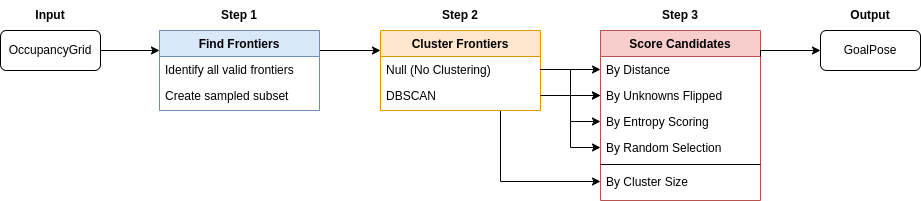

The diagram above was exported from draw.io. Its source (the exported page's mxGraphModel, read from the mxfile embedded in the PNG):
<mxGraphModel dx="1434" dy="830" grid="1" gridSize="10" guides="1" tooltips="1" connect="1" arrows="1" fold="1" page="1" pageScale="1" pageWidth="827" pageHeight="1169" math="0" shadow="0">
  <root>
    <mxCell id="WIyWlLk6GJQsqaUBKTNV-0" />
    <mxCell id="WIyWlLk6GJQsqaUBKTNV-1" parent="WIyWlLk6GJQsqaUBKTNV-0" />
    <mxCell id="PE_HKAGVUCMu3cT_DoV4-28" style="edgeStyle=orthogonalEdgeStyle;rounded=0;orthogonalLoop=1;jettySize=auto;html=1;exitX=1;exitY=0.25;exitDx=0;exitDy=0;entryX=0;entryY=0.25;entryDx=0;entryDy=0;" parent="WIyWlLk6GJQsqaUBKTNV-1" source="zkfFHV4jXpPFQw0GAbJ--0" target="zkfFHV4jXpPFQw0GAbJ--6" edge="1">
      <mxGeometry relative="1" as="geometry" />
    </mxCell>
    <mxCell id="zkfFHV4jXpPFQw0GAbJ--0" value="Find Frontiers" style="swimlane;fontStyle=1;align=center;verticalAlign=top;childLayout=stackLayout;horizontal=1;startSize=26;horizontalStack=0;resizeParent=1;resizeLast=0;collapsible=1;marginBottom=0;rounded=0;shadow=0;strokeWidth=1;fillColor=#dae8fc;strokeColor=#6c8ebf;" parent="WIyWlLk6GJQsqaUBKTNV-1" vertex="1">
      <mxGeometry x="159" y="50" width="160" height="80" as="geometry">
        <mxRectangle x="230" y="140" width="160" height="26" as="alternateBounds" />
      </mxGeometry>
    </mxCell>
    <mxCell id="zkfFHV4jXpPFQw0GAbJ--1" value="Identify all valid frontiers" style="text;align=left;verticalAlign=top;spacingLeft=4;spacingRight=4;overflow=hidden;rotatable=0;points=[[0,0.5],[1,0.5]];portConstraint=eastwest;" parent="zkfFHV4jXpPFQw0GAbJ--0" vertex="1">
      <mxGeometry y="26" width="160" height="26" as="geometry" />
    </mxCell>
    <mxCell id="zkfFHV4jXpPFQw0GAbJ--3" value="Create sampled subset" style="text;align=left;verticalAlign=top;spacingLeft=4;spacingRight=4;overflow=hidden;rotatable=0;points=[[0,0.5],[1,0.5]];portConstraint=eastwest;rounded=0;shadow=0;html=0;" parent="zkfFHV4jXpPFQw0GAbJ--0" vertex="1">
      <mxGeometry y="52" width="160" height="26" as="geometry" />
    </mxCell>
    <mxCell id="PE_HKAGVUCMu3cT_DoV4-30" style="edgeStyle=orthogonalEdgeStyle;rounded=0;orthogonalLoop=1;jettySize=auto;html=1;exitX=0.75;exitY=1;exitDx=0;exitDy=0;entryX=0;entryY=0.5;entryDx=0;entryDy=0;" parent="WIyWlLk6GJQsqaUBKTNV-1" source="zkfFHV4jXpPFQw0GAbJ--6" target="zkfFHV4jXpPFQw0GAbJ--24" edge="1">
      <mxGeometry relative="1" as="geometry" />
    </mxCell>
    <mxCell id="zkfFHV4jXpPFQw0GAbJ--6" value="Cluster Frontiers" style="swimlane;fontStyle=1;align=center;verticalAlign=top;childLayout=stackLayout;horizontal=1;startSize=26;horizontalStack=0;resizeParent=1;resizeLast=0;collapsible=1;marginBottom=0;rounded=0;shadow=0;strokeWidth=1;fillColor=#ffe6cc;strokeColor=#d79b00;" parent="WIyWlLk6GJQsqaUBKTNV-1" vertex="1">
      <mxGeometry x="380" y="50" width="160" height="80" as="geometry">
        <mxRectangle x="130" y="380" width="160" height="26" as="alternateBounds" />
      </mxGeometry>
    </mxCell>
    <mxCell id="zkfFHV4jXpPFQw0GAbJ--7" value="Null (No Clustering)" style="text;align=left;verticalAlign=top;spacingLeft=4;spacingRight=4;overflow=hidden;rotatable=0;points=[[0,0.5],[1,0.5]];portConstraint=eastwest;" parent="zkfFHV4jXpPFQw0GAbJ--6" vertex="1">
      <mxGeometry y="26" width="160" height="26" as="geometry" />
    </mxCell>
    <mxCell id="zkfFHV4jXpPFQw0GAbJ--8" value="DBSCAN" style="text;align=left;verticalAlign=top;spacingLeft=4;spacingRight=4;overflow=hidden;rotatable=0;points=[[0,0.5],[1,0.5]];portConstraint=eastwest;rounded=0;shadow=0;html=0;" parent="zkfFHV4jXpPFQw0GAbJ--6" vertex="1">
      <mxGeometry y="52" width="160" height="26" as="geometry" />
    </mxCell>
    <mxCell id="zkfFHV4jXpPFQw0GAbJ--17" value="Score Candidates" style="swimlane;fontStyle=1;align=center;verticalAlign=top;childLayout=stackLayout;horizontal=1;startSize=26;horizontalStack=0;resizeParent=1;resizeLast=0;collapsible=1;marginBottom=0;rounded=0;shadow=0;strokeWidth=1;fillColor=#f8cecc;strokeColor=#b85450;" parent="WIyWlLk6GJQsqaUBKTNV-1" vertex="1">
      <mxGeometry x="600" y="50" width="160" height="170" as="geometry">
        <mxRectangle x="550" y="140" width="160" height="26" as="alternateBounds" />
      </mxGeometry>
    </mxCell>
    <mxCell id="zkfFHV4jXpPFQw0GAbJ--18" value="By Distance" style="text;align=left;verticalAlign=top;spacingLeft=4;spacingRight=4;overflow=hidden;rotatable=0;points=[[0,0.5],[1,0.5]];portConstraint=eastwest;" parent="zkfFHV4jXpPFQw0GAbJ--17" vertex="1">
      <mxGeometry y="26" width="160" height="26" as="geometry" />
    </mxCell>
    <mxCell id="zkfFHV4jXpPFQw0GAbJ--19" value="By Unknowns Flipped" style="text;align=left;verticalAlign=top;spacingLeft=4;spacingRight=4;overflow=hidden;rotatable=0;points=[[0,0.5],[1,0.5]];portConstraint=eastwest;rounded=0;shadow=0;html=0;" parent="zkfFHV4jXpPFQw0GAbJ--17" vertex="1">
      <mxGeometry y="52" width="160" height="26" as="geometry" />
    </mxCell>
    <mxCell id="zkfFHV4jXpPFQw0GAbJ--20" value="By Entropy Scoring" style="text;align=left;verticalAlign=top;spacingLeft=4;spacingRight=4;overflow=hidden;rotatable=0;points=[[0,0.5],[1,0.5]];portConstraint=eastwest;rounded=0;shadow=0;html=0;" parent="zkfFHV4jXpPFQw0GAbJ--17" vertex="1">
      <mxGeometry y="78" width="160" height="26" as="geometry" />
    </mxCell>
    <mxCell id="zkfFHV4jXpPFQw0GAbJ--21" value="By Random Selection" style="text;align=left;verticalAlign=top;spacingLeft=4;spacingRight=4;overflow=hidden;rotatable=0;points=[[0,0.5],[1,0.5]];portConstraint=eastwest;rounded=0;shadow=0;html=0;" parent="zkfFHV4jXpPFQw0GAbJ--17" vertex="1">
      <mxGeometry y="104" width="160" height="26" as="geometry" />
    </mxCell>
    <mxCell id="zkfFHV4jXpPFQw0GAbJ--23" value="" style="line;html=1;strokeWidth=1;align=left;verticalAlign=middle;spacingTop=-1;spacingLeft=3;spacingRight=3;rotatable=0;labelPosition=right;points=[];portConstraint=eastwest;" parent="zkfFHV4jXpPFQw0GAbJ--17" vertex="1">
      <mxGeometry y="130" width="160" height="8" as="geometry" />
    </mxCell>
    <mxCell id="zkfFHV4jXpPFQw0GAbJ--24" value="By Cluster Size" style="text;align=left;verticalAlign=top;spacingLeft=4;spacingRight=4;overflow=hidden;rotatable=0;points=[[0,0.5],[1,0.5]];portConstraint=eastwest;" parent="zkfFHV4jXpPFQw0GAbJ--17" vertex="1">
      <mxGeometry y="138" width="160" height="26" as="geometry" />
    </mxCell>
    <mxCell id="PE_HKAGVUCMu3cT_DoV4-26" style="edgeStyle=orthogonalEdgeStyle;rounded=0;orthogonalLoop=1;jettySize=auto;html=1;entryX=0;entryY=0.25;entryDx=0;entryDy=0;" parent="WIyWlLk6GJQsqaUBKTNV-1" source="PE_HKAGVUCMu3cT_DoV4-22" target="zkfFHV4jXpPFQw0GAbJ--0" edge="1">
      <mxGeometry relative="1" as="geometry" />
    </mxCell>
    <mxCell id="PE_HKAGVUCMu3cT_DoV4-22" value="OccupancyGrid" style="rounded=1;whiteSpace=wrap;html=1;" parent="WIyWlLk6GJQsqaUBKTNV-1" vertex="1">
      <mxGeometry y="50" width="100" height="40" as="geometry" />
    </mxCell>
    <mxCell id="PE_HKAGVUCMu3cT_DoV4-29" style="edgeStyle=orthogonalEdgeStyle;rounded=0;orthogonalLoop=1;jettySize=auto;html=1;exitX=1;exitY=0.5;exitDx=0;exitDy=0;entryX=0;entryY=0.5;entryDx=0;entryDy=0;" parent="WIyWlLk6GJQsqaUBKTNV-1" source="zkfFHV4jXpPFQw0GAbJ--7" target="zkfFHV4jXpPFQw0GAbJ--20" edge="1">
      <mxGeometry relative="1" as="geometry" />
    </mxCell>
    <mxCell id="PE_HKAGVUCMu3cT_DoV4-33" style="edgeStyle=orthogonalEdgeStyle;rounded=0;orthogonalLoop=1;jettySize=auto;html=1;exitX=1;exitY=0.5;exitDx=0;exitDy=0;entryX=0;entryY=0.5;entryDx=0;entryDy=0;" parent="WIyWlLk6GJQsqaUBKTNV-1" source="zkfFHV4jXpPFQw0GAbJ--7" target="zkfFHV4jXpPFQw0GAbJ--18" edge="1">
      <mxGeometry relative="1" as="geometry" />
    </mxCell>
    <mxCell id="PE_HKAGVUCMu3cT_DoV4-34" style="edgeStyle=orthogonalEdgeStyle;rounded=0;orthogonalLoop=1;jettySize=auto;html=1;exitX=1;exitY=0.5;exitDx=0;exitDy=0;entryX=0;entryY=0.5;entryDx=0;entryDy=0;" parent="WIyWlLk6GJQsqaUBKTNV-1" source="zkfFHV4jXpPFQw0GAbJ--7" target="zkfFHV4jXpPFQw0GAbJ--19" edge="1">
      <mxGeometry relative="1" as="geometry" />
    </mxCell>
    <mxCell id="PE_HKAGVUCMu3cT_DoV4-35" style="edgeStyle=orthogonalEdgeStyle;rounded=0;orthogonalLoop=1;jettySize=auto;html=1;exitX=1;exitY=0.5;exitDx=0;exitDy=0;entryX=0;entryY=0.5;entryDx=0;entryDy=0;" parent="WIyWlLk6GJQsqaUBKTNV-1" source="zkfFHV4jXpPFQw0GAbJ--7" target="zkfFHV4jXpPFQw0GAbJ--21" edge="1">
      <mxGeometry relative="1" as="geometry" />
    </mxCell>
    <mxCell id="PE_HKAGVUCMu3cT_DoV4-36" style="edgeStyle=orthogonalEdgeStyle;rounded=0;orthogonalLoop=1;jettySize=auto;html=1;exitX=1;exitY=0.5;exitDx=0;exitDy=0;" parent="WIyWlLk6GJQsqaUBKTNV-1" source="zkfFHV4jXpPFQw0GAbJ--8" target="zkfFHV4jXpPFQw0GAbJ--19" edge="1">
      <mxGeometry relative="1" as="geometry" />
    </mxCell>
    <mxCell id="jo8a5BLjr4N0JU3ZYI9g-0" value="GoalPose" style="rounded=1;whiteSpace=wrap;html=1;" vertex="1" parent="WIyWlLk6GJQsqaUBKTNV-1">
      <mxGeometry x="820" y="50" width="100" height="40" as="geometry" />
    </mxCell>
    <mxCell id="jo8a5BLjr4N0JU3ZYI9g-2" style="edgeStyle=orthogonalEdgeStyle;rounded=0;orthogonalLoop=1;jettySize=auto;html=1;entryX=0;entryY=0.5;entryDx=0;entryDy=0;exitX=1;exitY=0;exitDx=0;exitDy=0;exitPerimeter=0;" edge="1" parent="WIyWlLk6GJQsqaUBKTNV-1" source="zkfFHV4jXpPFQw0GAbJ--18" target="jo8a5BLjr4N0JU3ZYI9g-0">
      <mxGeometry relative="1" as="geometry">
        <Array as="points">
          <mxPoint x="760" y="70" />
        </Array>
      </mxGeometry>
    </mxCell>
    <mxCell id="jo8a5BLjr4N0JU3ZYI9g-3" value="&lt;b&gt;Step 1&lt;/b&gt;" style="text;html=1;align=center;verticalAlign=middle;whiteSpace=wrap;rounded=0;" vertex="1" parent="WIyWlLk6GJQsqaUBKTNV-1">
      <mxGeometry x="209" y="20" width="60" height="30" as="geometry" />
    </mxCell>
    <mxCell id="jo8a5BLjr4N0JU3ZYI9g-4" value="&lt;b&gt;Step 3&lt;/b&gt;" style="text;html=1;align=center;verticalAlign=middle;whiteSpace=wrap;rounded=0;" vertex="1" parent="WIyWlLk6GJQsqaUBKTNV-1">
      <mxGeometry x="650" y="20" width="60" height="30" as="geometry" />
    </mxCell>
    <mxCell id="jo8a5BLjr4N0JU3ZYI9g-5" value="&lt;b&gt;Step 2&lt;/b&gt;" style="text;html=1;align=center;verticalAlign=middle;whiteSpace=wrap;rounded=0;" vertex="1" parent="WIyWlLk6GJQsqaUBKTNV-1">
      <mxGeometry x="430" y="20" width="60" height="30" as="geometry" />
    </mxCell>
    <mxCell id="jo8a5BLjr4N0JU3ZYI9g-6" value="&lt;b&gt;Input&lt;/b&gt;" style="text;html=1;align=center;verticalAlign=middle;whiteSpace=wrap;rounded=0;" vertex="1" parent="WIyWlLk6GJQsqaUBKTNV-1">
      <mxGeometry x="20" y="20" width="60" height="30" as="geometry" />
    </mxCell>
    <mxCell id="jo8a5BLjr4N0JU3ZYI9g-7" value="&lt;b&gt;Output&lt;/b&gt;" style="text;html=1;align=center;verticalAlign=middle;whiteSpace=wrap;rounded=0;" vertex="1" parent="WIyWlLk6GJQsqaUBKTNV-1">
      <mxGeometry x="840" y="20" width="60" height="30" as="geometry" />
    </mxCell>
  </root>
</mxGraphModel>